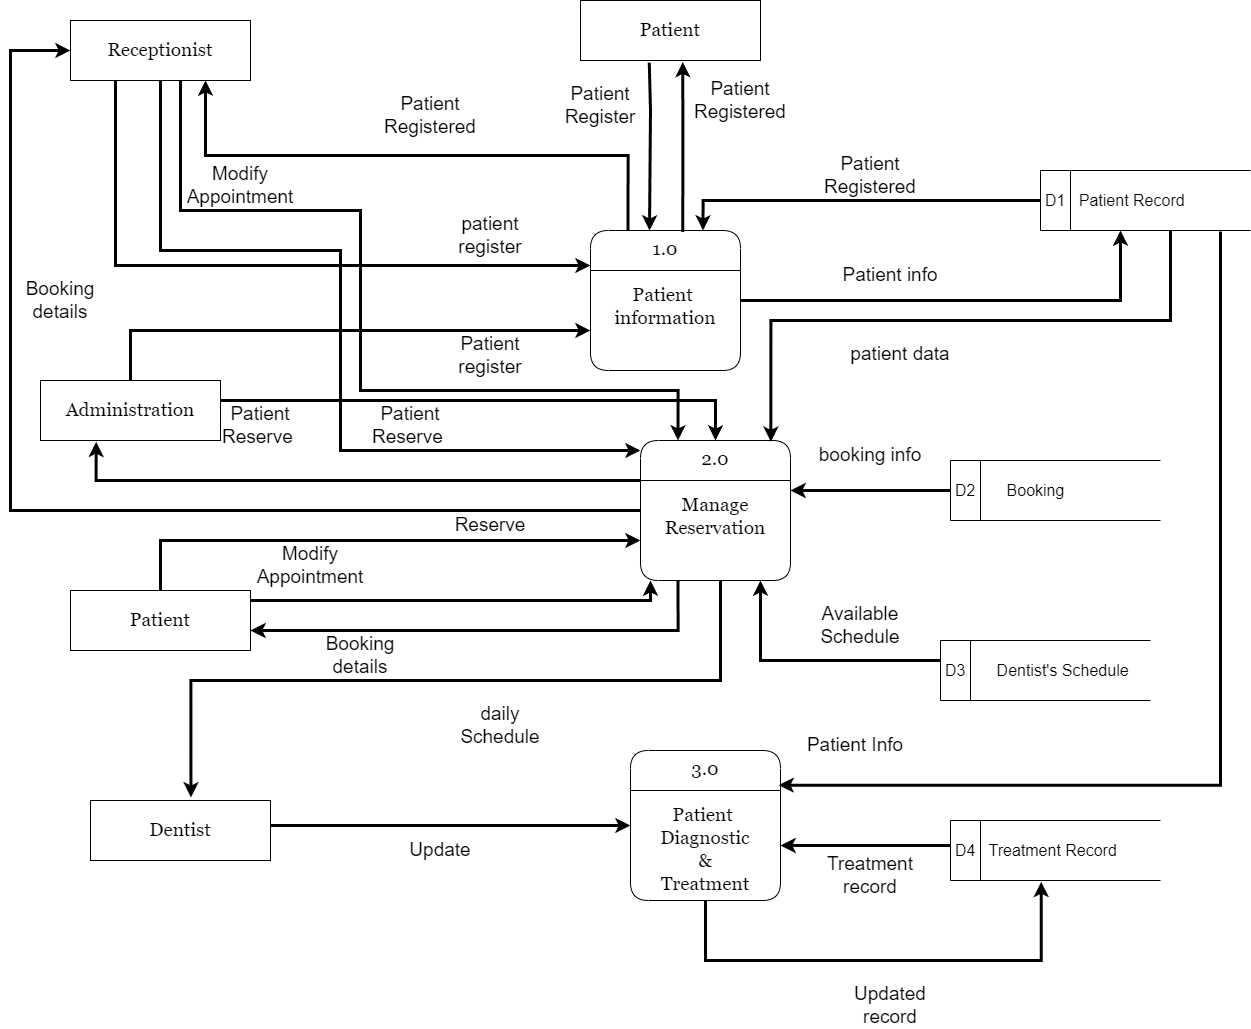

The diagram above was exported from draw.io. Its source (the exported page's mxGraphModel, read from the mxfile embedded in the PNG):
<mxGraphModel dx="2058" dy="1920" grid="1" gridSize="10" guides="1" tooltips="1" connect="1" arrows="1" fold="1" page="1" pageScale="1" pageWidth="850" pageHeight="1100" math="0" shadow="0">
  <root>
    <mxCell id="0" />
    <mxCell id="1" parent="0" />
    <mxCell id="aEvzwusin8HBdH_tj_iU-2" value="2.0&#10;&#10;Manage&#10;Reservation&#10;&#10;" style="swimlane;fontStyle=0;childLayout=stackLayout;horizontal=1;startSize=40;fillColor=#ffffff;horizontalStack=0;resizeParent=1;resizeParentMax=0;resizeLast=0;collapsible=0;marginBottom=0;swimlaneFillColor=#ffffff;rounded=1;fontSize=19;fontFamily=Georgia;verticalAlign=top;" parent="1" vertex="1">
      <mxGeometry x="360" y="110" width="150" height="140" as="geometry" />
    </mxCell>
    <mxCell id="aEvzwusin8HBdH_tj_iU-26" style="edgeStyle=orthogonalEdgeStyle;rounded=0;orthogonalLoop=1;jettySize=auto;html=1;exitX=0.5;exitY=0;exitDx=0;exitDy=0;strokeWidth=3;" parent="1" source="aEvzwusin8HBdH_tj_iU-5" edge="1">
      <mxGeometry relative="1" as="geometry">
        <mxPoint x="360" y="210" as="targetPoint" />
        <Array as="points">
          <mxPoint x="-120" y="210" />
          <mxPoint x="360" y="210" />
        </Array>
      </mxGeometry>
    </mxCell>
    <mxCell id="aEvzwusin8HBdH_tj_iU-5" value="Patient" style="html=1;dashed=0;whiteSpace=wrap;rounded=0;fontSize=19;fontFamily=Georgia;" parent="1" vertex="1">
      <mxGeometry x="-210" y="260" width="180" height="60" as="geometry" />
    </mxCell>
    <mxCell id="aEvzwusin8HBdH_tj_iU-7" value="Dentist" style="html=1;dashed=0;whiteSpace=wrap;rounded=0;fontSize=19;fontFamily=Georgia;" parent="1" vertex="1">
      <mxGeometry x="-190" y="470" width="180" height="60" as="geometry" />
    </mxCell>
    <mxCell id="aEvzwusin8HBdH_tj_iU-21" value="&lt;span style=&quot;font-size: 19px;&quot;&gt;&lt;br&gt;&lt;/span&gt;" style="text;html=1;align=center;verticalAlign=middle;resizable=0;points=[];autosize=1;strokeColor=none;fillColor=none;" parent="1" vertex="1">
      <mxGeometry x="510" y="410" width="20" height="40" as="geometry" />
    </mxCell>
    <mxCell id="aEvzwusin8HBdH_tj_iU-23" value="&lt;font size=&quot;3&quot;&gt;D1&amp;nbsp; &amp;nbsp;Patient Record&lt;/font&gt;" style="html=1;dashed=0;whiteSpace=wrap;shape=mxgraph.dfd.dataStoreID;align=left;spacingLeft=3;points=[[0,0],[0.5,0],[1,0],[0,0.5],[1,0.5],[0,1],[0.5,1],[1,1]];" parent="1" vertex="1">
      <mxGeometry x="760" y="-160" width="210" height="60" as="geometry" />
    </mxCell>
    <mxCell id="aEvzwusin8HBdH_tj_iU-24" value="&lt;font size=&quot;3&quot;&gt;D4&amp;nbsp; &amp;nbsp;Treatment Record&lt;/font&gt;" style="html=1;dashed=0;whiteSpace=wrap;shape=mxgraph.dfd.dataStoreID;align=left;spacingLeft=3;points=[[0,0],[0.5,0],[1,0],[0,0.5],[1,0.5],[0,1],[0.5,1],[1,1]];" parent="1" vertex="1">
      <mxGeometry x="670" y="490" width="210" height="60" as="geometry" />
    </mxCell>
    <mxCell id="aEvzwusin8HBdH_tj_iU-25" value="&lt;font size=&quot;3&quot;&gt;D2&amp;nbsp; &amp;nbsp; &amp;nbsp; &amp;nbsp;Booking&lt;/font&gt;" style="html=1;dashed=0;whiteSpace=wrap;shape=mxgraph.dfd.dataStoreID;align=left;spacingLeft=3;points=[[0,0],[0.5,0],[1,0],[0,0.5],[1,0.5],[0,1],[0.5,1],[1,1]];" parent="1" vertex="1">
      <mxGeometry x="670" y="130" width="210" height="60" as="geometry" />
    </mxCell>
    <mxCell id="aEvzwusin8HBdH_tj_iU-29" value="Patient Reserve&amp;nbsp;" style="text;html=1;strokeColor=none;fillColor=none;align=center;verticalAlign=middle;whiteSpace=wrap;rounded=0;fontSize=19;" parent="1" vertex="1">
      <mxGeometry x="70" y="80" width="120" height="30" as="geometry" />
    </mxCell>
    <mxCell id="aEvzwusin8HBdH_tj_iU-32" value="3.0&#10;&#10;Patient &#10;Diagnostic&#10;&amp;&#10;Treatment" style="swimlane;fontStyle=0;childLayout=stackLayout;horizontal=1;startSize=40;fillColor=#ffffff;horizontalStack=0;resizeParent=1;resizeParentMax=0;resizeLast=0;collapsible=0;marginBottom=0;swimlaneFillColor=#ffffff;rounded=1;fontSize=19;fontFamily=Georgia;verticalAlign=top;" parent="1" vertex="1">
      <mxGeometry x="350" y="420" width="150" height="150" as="geometry" />
    </mxCell>
    <mxCell id="WUmpIIQdHk7PCtMNyzqG-4" value="&lt;font size=&quot;3&quot;&gt;D3&amp;nbsp; &amp;nbsp; &amp;nbsp; &amp;nbsp;Dentist's Schedule&lt;br&gt;&lt;/font&gt;" style="html=1;dashed=0;whiteSpace=wrap;shape=mxgraph.dfd.dataStoreID;align=left;spacingLeft=3;points=[[0,0],[0.5,0],[1,0],[0,0.5],[1,0.5],[0,1],[0.5,1],[1,1]];" parent="1" vertex="1">
      <mxGeometry x="660" y="310" width="210" height="60" as="geometry" />
    </mxCell>
    <mxCell id="WUmpIIQdHk7PCtMNyzqG-5" value="1.0&#10;&#10;Patient &#10;information" style="swimlane;fontStyle=0;childLayout=stackLayout;horizontal=1;startSize=40;fillColor=#ffffff;horizontalStack=0;resizeParent=1;resizeParentMax=0;resizeLast=0;collapsible=0;marginBottom=0;swimlaneFillColor=#ffffff;rounded=1;fontSize=19;fontFamily=Georgia;verticalAlign=top;" parent="1" vertex="1">
      <mxGeometry x="310" y="-100" width="150" height="140" as="geometry" />
    </mxCell>
    <mxCell id="WUmpIIQdHk7PCtMNyzqG-6" value="Receptionist" style="html=1;dashed=0;whiteSpace=wrap;rounded=0;fontSize=19;fontFamily=Georgia;" parent="1" vertex="1">
      <mxGeometry x="-210" y="-310" width="180" height="60" as="geometry" />
    </mxCell>
    <mxCell id="WUmpIIQdHk7PCtMNyzqG-7" style="edgeStyle=orthogonalEdgeStyle;rounded=0;orthogonalLoop=1;jettySize=auto;html=1;entryX=0;entryY=0.25;entryDx=0;entryDy=0;strokeWidth=3;exitX=0.25;exitY=1;exitDx=0;exitDy=0;" parent="1" source="WUmpIIQdHk7PCtMNyzqG-6" target="WUmpIIQdHk7PCtMNyzqG-5" edge="1">
      <mxGeometry relative="1" as="geometry">
        <mxPoint x="-170" y="-249" as="sourcePoint" />
        <mxPoint x="360" y="155" as="targetPoint" />
        <Array as="points">
          <mxPoint x="-165" y="-65" />
        </Array>
      </mxGeometry>
    </mxCell>
    <mxCell id="WUmpIIQdHk7PCtMNyzqG-8" value="patient register" style="text;html=1;strokeColor=none;fillColor=none;align=center;verticalAlign=middle;whiteSpace=wrap;rounded=0;fontSize=19;" parent="1" vertex="1">
      <mxGeometry x="150" y="-110" width="120" height="30" as="geometry" />
    </mxCell>
    <mxCell id="WUmpIIQdHk7PCtMNyzqG-14" style="edgeStyle=orthogonalEdgeStyle;rounded=0;orthogonalLoop=1;jettySize=auto;html=1;exitX=0;exitY=0.5;exitDx=0;exitDy=0;entryX=0.75;entryY=0;entryDx=0;entryDy=0;strokeWidth=3;" parent="1" source="aEvzwusin8HBdH_tj_iU-23" target="WUmpIIQdHk7PCtMNyzqG-5" edge="1">
      <mxGeometry relative="1" as="geometry">
        <mxPoint x="64" y="-199" as="sourcePoint" />
        <mxPoint x="370" y="-55" as="targetPoint" />
      </mxGeometry>
    </mxCell>
    <mxCell id="WUmpIIQdHk7PCtMNyzqG-15" style="edgeStyle=orthogonalEdgeStyle;rounded=0;orthogonalLoop=1;jettySize=auto;html=1;exitX=1;exitY=0.5;exitDx=0;exitDy=0;strokeWidth=3;" parent="1" source="WUmpIIQdHk7PCtMNyzqG-5" edge="1">
      <mxGeometry relative="1" as="geometry">
        <mxPoint x="680" y="-120" as="sourcePoint" />
        <mxPoint x="840" y="-100" as="targetPoint" />
        <Array as="points">
          <mxPoint x="840" y="-30" />
          <mxPoint x="840" y="-100" />
        </Array>
      </mxGeometry>
    </mxCell>
    <mxCell id="WUmpIIQdHk7PCtMNyzqG-16" value="&lt;div style=&quot;font-size: 19px;&quot;&gt;Patient info&lt;/div&gt;" style="text;html=1;strokeColor=none;fillColor=none;align=center;verticalAlign=middle;whiteSpace=wrap;rounded=0;fontSize=19;" parent="1" vertex="1">
      <mxGeometry x="550" y="-60" width="120" height="10" as="geometry" />
    </mxCell>
    <mxCell id="WUmpIIQdHk7PCtMNyzqG-20" value="Patient Registered" style="text;html=1;strokeColor=none;fillColor=none;align=center;verticalAlign=middle;whiteSpace=wrap;rounded=0;fontSize=19;" parent="1" vertex="1">
      <mxGeometry x="530" y="-170" width="120" height="30" as="geometry" />
    </mxCell>
    <mxCell id="WUmpIIQdHk7PCtMNyzqG-21" style="edgeStyle=orthogonalEdgeStyle;rounded=0;orthogonalLoop=1;jettySize=auto;html=1;exitX=0.25;exitY=0;exitDx=0;exitDy=0;entryX=0.75;entryY=1;entryDx=0;entryDy=0;strokeWidth=3;" parent="1" source="WUmpIIQdHk7PCtMNyzqG-5" target="WUmpIIQdHk7PCtMNyzqG-6" edge="1">
      <mxGeometry relative="1" as="geometry">
        <mxPoint x="680" y="-120" as="sourcePoint" />
        <mxPoint x="483" y="-90" as="targetPoint" />
      </mxGeometry>
    </mxCell>
    <mxCell id="WUmpIIQdHk7PCtMNyzqG-25" style="edgeStyle=orthogonalEdgeStyle;rounded=0;orthogonalLoop=1;jettySize=auto;html=1;strokeWidth=3;exitX=0.5;exitY=1;exitDx=0;exitDy=0;" parent="1" source="WUmpIIQdHk7PCtMNyzqG-6" edge="1">
      <mxGeometry relative="1" as="geometry">
        <mxPoint x="-110" y="-250" as="sourcePoint" />
        <mxPoint x="360" y="120" as="targetPoint" />
        <Array as="points">
          <mxPoint x="-120" y="-80" />
          <mxPoint x="60" y="-80" />
          <mxPoint x="60" y="120" />
        </Array>
      </mxGeometry>
    </mxCell>
    <mxCell id="WUmpIIQdHk7PCtMNyzqG-26" value="Reserve" style="text;html=1;strokeColor=none;fillColor=none;align=center;verticalAlign=middle;whiteSpace=wrap;rounded=0;fontSize=19;" parent="1" vertex="1">
      <mxGeometry x="150" y="180" width="120" height="30" as="geometry" />
    </mxCell>
    <mxCell id="WUmpIIQdHk7PCtMNyzqG-27" value="Patient Registered" style="text;html=1;strokeColor=none;fillColor=none;align=center;verticalAlign=middle;whiteSpace=wrap;rounded=0;fontSize=19;" parent="1" vertex="1">
      <mxGeometry x="90" y="-230" width="120" height="30" as="geometry" />
    </mxCell>
    <mxCell id="WUmpIIQdHk7PCtMNyzqG-28" value="Patient" style="html=1;dashed=0;whiteSpace=wrap;rounded=0;fontSize=19;fontFamily=Georgia;" parent="1" vertex="1">
      <mxGeometry x="300" y="-330" width="180" height="60" as="geometry" />
    </mxCell>
    <mxCell id="mrceGagzbhx5iFwktEsK-1" value="" style="edgeStyle=orthogonalEdgeStyle;rounded=0;orthogonalLoop=1;jettySize=auto;html=1;exitX=0.382;exitY=1.035;exitDx=0;exitDy=0;exitPerimeter=0;strokeWidth=3;" parent="1" source="WUmpIIQdHk7PCtMNyzqG-28" edge="1">
      <mxGeometry relative="1" as="geometry">
        <mxPoint x="450" y="-205" as="sourcePoint" />
        <mxPoint x="369" y="-100" as="targetPoint" />
        <Array as="points">
          <mxPoint x="370" y="-268" />
          <mxPoint x="370" y="-220" />
          <mxPoint x="369" y="-220" />
        </Array>
      </mxGeometry>
    </mxCell>
    <mxCell id="WUmpIIQdHk7PCtMNyzqG-31" value="Patient Register" style="text;html=1;strokeColor=none;fillColor=none;align=center;verticalAlign=middle;whiteSpace=wrap;rounded=0;fontSize=19;" parent="1" vertex="1">
      <mxGeometry x="260" y="-240" width="120" height="30" as="geometry" />
    </mxCell>
    <mxCell id="WUmpIIQdHk7PCtMNyzqG-33" value="Patient Registered" style="text;html=1;strokeColor=none;fillColor=none;align=center;verticalAlign=middle;whiteSpace=wrap;rounded=0;fontSize=19;" parent="1" vertex="1">
      <mxGeometry x="400" y="-250" width="120" height="40" as="geometry" />
    </mxCell>
    <mxCell id="WUmpIIQdHk7PCtMNyzqG-39" style="edgeStyle=orthogonalEdgeStyle;rounded=0;orthogonalLoop=1;jettySize=auto;html=1;entryX=0.869;entryY=0.009;entryDx=0;entryDy=0;strokeWidth=3;entryPerimeter=0;" parent="1" target="aEvzwusin8HBdH_tj_iU-2" edge="1">
      <mxGeometry relative="1" as="geometry">
        <mxPoint x="890" y="-100" as="sourcePoint" />
        <mxPoint x="483" y="-90" as="targetPoint" />
        <Array as="points">
          <mxPoint x="890" y="-10" />
          <mxPoint x="490" y="-10" />
        </Array>
      </mxGeometry>
    </mxCell>
    <mxCell id="WUmpIIQdHk7PCtMNyzqG-40" value="patient data&lt;div style=&quot;font-size: 19px;&quot;&gt;&lt;br style=&quot;font-size: 19px;&quot;&gt;&lt;/div&gt;" style="text;html=1;strokeColor=none;fillColor=none;align=center;verticalAlign=middle;whiteSpace=wrap;rounded=0;fontSize=19;" parent="1" vertex="1">
      <mxGeometry x="560" y="20" width="120" height="30" as="geometry" />
    </mxCell>
    <mxCell id="WUmpIIQdHk7PCtMNyzqG-48" value="&lt;div style=&quot;font-size: 19px;&quot;&gt;booking info&lt;/div&gt;" style="text;html=1;strokeColor=none;fillColor=none;align=center;verticalAlign=middle;whiteSpace=wrap;rounded=0;fontSize=19;" parent="1" vertex="1">
      <mxGeometry x="530" y="110" width="120" height="30" as="geometry" />
    </mxCell>
    <mxCell id="WUmpIIQdHk7PCtMNyzqG-52" style="edgeStyle=orthogonalEdgeStyle;rounded=0;orthogonalLoop=1;jettySize=auto;html=1;exitX=0.25;exitY=1;exitDx=0;exitDy=0;strokeWidth=3;" parent="1" source="aEvzwusin8HBdH_tj_iU-2" edge="1">
      <mxGeometry relative="1" as="geometry">
        <mxPoint x="360" y="240" as="sourcePoint" />
        <mxPoint x="-30" y="300" as="targetPoint" />
        <Array as="points">
          <mxPoint x="397" y="300" />
        </Array>
      </mxGeometry>
    </mxCell>
    <mxCell id="WUmpIIQdHk7PCtMNyzqG-53" value="Booking details" style="text;html=1;strokeColor=none;fillColor=none;align=center;verticalAlign=middle;whiteSpace=wrap;rounded=0;fontSize=19;" parent="1" vertex="1">
      <mxGeometry x="20" y="310" width="120" height="30" as="geometry" />
    </mxCell>
    <mxCell id="WUmpIIQdHk7PCtMNyzqG-54" style="edgeStyle=orthogonalEdgeStyle;rounded=0;orthogonalLoop=1;jettySize=auto;html=1;exitX=0;exitY=0.5;exitDx=0;exitDy=0;strokeWidth=3;entryX=0;entryY=0.5;entryDx=0;entryDy=0;" parent="1" source="aEvzwusin8HBdH_tj_iU-2" target="WUmpIIQdHk7PCtMNyzqG-6" edge="1">
      <mxGeometry relative="1" as="geometry">
        <mxPoint x="300" y="210" as="sourcePoint" />
        <mxPoint x="-30" y="-270" as="targetPoint" />
        <Array as="points">
          <mxPoint x="-270" y="180" />
          <mxPoint x="-270" y="-280" />
        </Array>
      </mxGeometry>
    </mxCell>
    <mxCell id="WUmpIIQdHk7PCtMNyzqG-57" style="edgeStyle=orthogonalEdgeStyle;rounded=0;orthogonalLoop=1;jettySize=auto;html=1;entryX=1;entryY=0.5;entryDx=0;entryDy=0;strokeWidth=3;" parent="1" edge="1">
      <mxGeometry relative="1" as="geometry">
        <mxPoint x="670" y="160" as="sourcePoint" />
        <mxPoint x="510" y="160" as="targetPoint" />
        <Array as="points">
          <mxPoint x="670" y="160" />
        </Array>
      </mxGeometry>
    </mxCell>
    <mxCell id="WUmpIIQdHk7PCtMNyzqG-58" style="edgeStyle=orthogonalEdgeStyle;rounded=0;orthogonalLoop=1;jettySize=auto;html=1;exitX=0;exitY=0.333;exitDx=0;exitDy=0;exitPerimeter=0;strokeWidth=3;" parent="1" source="WUmpIIQdHk7PCtMNyzqG-4" edge="1">
      <mxGeometry relative="1" as="geometry">
        <mxPoint x="650" y="270" as="sourcePoint" />
        <mxPoint x="480" y="250" as="targetPoint" />
        <Array as="points">
          <mxPoint x="480" y="330" />
          <mxPoint x="480" y="260" />
        </Array>
      </mxGeometry>
    </mxCell>
    <mxCell id="WUmpIIQdHk7PCtMNyzqG-59" value="Available Schedule" style="text;html=1;strokeColor=none;fillColor=none;align=center;verticalAlign=middle;whiteSpace=wrap;rounded=0;fontSize=19;" parent="1" vertex="1">
      <mxGeometry x="520" y="280" width="120" height="30" as="geometry" />
    </mxCell>
    <mxCell id="WUmpIIQdHk7PCtMNyzqG-60" style="edgeStyle=orthogonalEdgeStyle;rounded=0;orthogonalLoop=1;jettySize=auto;html=1;strokeWidth=3;entryX=0.558;entryY=-0.051;entryDx=0;entryDy=0;entryPerimeter=0;" parent="1" target="aEvzwusin8HBdH_tj_iU-7" edge="1">
      <mxGeometry relative="1" as="geometry">
        <mxPoint x="440" y="250" as="sourcePoint" />
        <mxPoint x="-90" y="440" as="targetPoint" />
        <Array as="points">
          <mxPoint x="440" y="350" />
          <mxPoint x="-90" y="350" />
        </Array>
      </mxGeometry>
    </mxCell>
    <mxCell id="WUmpIIQdHk7PCtMNyzqG-61" value="Updated record" style="text;html=1;strokeColor=none;fillColor=none;align=center;verticalAlign=middle;whiteSpace=wrap;rounded=0;fontSize=19;" parent="1" vertex="1">
      <mxGeometry x="550" y="660" width="120" height="30" as="geometry" />
    </mxCell>
    <mxCell id="WUmpIIQdHk7PCtMNyzqG-62" style="edgeStyle=orthogonalEdgeStyle;rounded=0;orthogonalLoop=1;jettySize=auto;html=1;entryX=-0.597;entryY=1.117;entryDx=0;entryDy=0;entryPerimeter=0;strokeWidth=3;" parent="1" target="aEvzwusin8HBdH_tj_iU-21" edge="1">
      <mxGeometry relative="1" as="geometry">
        <mxPoint x="940" y="-99" as="sourcePoint" />
        <mxPoint x="520" y="420" as="targetPoint" />
        <Array as="points">
          <mxPoint x="940" y="455" />
        </Array>
      </mxGeometry>
    </mxCell>
    <mxCell id="WUmpIIQdHk7PCtMNyzqG-63" value="Patient Info" style="text;html=1;strokeColor=none;fillColor=none;align=center;verticalAlign=middle;whiteSpace=wrap;rounded=0;fontSize=19;" parent="1" vertex="1">
      <mxGeometry x="515" y="400" width="120" height="30" as="geometry" />
    </mxCell>
    <mxCell id="WUmpIIQdHk7PCtMNyzqG-65" style="edgeStyle=orthogonalEdgeStyle;rounded=0;orthogonalLoop=1;jettySize=auto;html=1;entryX=0;entryY=0.5;entryDx=0;entryDy=0;strokeWidth=3;" parent="1" target="aEvzwusin8HBdH_tj_iU-32" edge="1">
      <mxGeometry relative="1" as="geometry">
        <mxPoint x="-10" y="495" as="sourcePoint" />
        <mxPoint x="279" y="500" as="targetPoint" />
        <Array as="points">
          <mxPoint x="-10" y="495" />
        </Array>
      </mxGeometry>
    </mxCell>
    <mxCell id="WUmpIIQdHk7PCtMNyzqG-66" value="daily Schedule" style="text;html=1;strokeColor=none;fillColor=none;align=center;verticalAlign=middle;whiteSpace=wrap;rounded=0;fontSize=19;" parent="1" vertex="1">
      <mxGeometry x="160" y="380" width="120" height="30" as="geometry" />
    </mxCell>
    <mxCell id="WUmpIIQdHk7PCtMNyzqG-69" style="edgeStyle=orthogonalEdgeStyle;rounded=0;orthogonalLoop=1;jettySize=auto;html=1;entryX=0.432;entryY=1.022;entryDx=0;entryDy=0;strokeWidth=3;entryPerimeter=0;exitX=0.5;exitY=1;exitDx=0;exitDy=0;" parent="1" source="aEvzwusin8HBdH_tj_iU-32" target="aEvzwusin8HBdH_tj_iU-24" edge="1">
      <mxGeometry relative="1" as="geometry">
        <mxPoint x="380" y="640" as="sourcePoint" />
        <mxPoint x="665" y="575" as="targetPoint" />
        <Array as="points">
          <mxPoint x="425" y="630" />
          <mxPoint x="761" y="630" />
        </Array>
      </mxGeometry>
    </mxCell>
    <mxCell id="WUmpIIQdHk7PCtMNyzqG-70" value="Update" style="text;html=1;strokeColor=none;fillColor=none;align=center;verticalAlign=middle;whiteSpace=wrap;rounded=0;fontSize=19;" parent="1" vertex="1">
      <mxGeometry x="100" y="505" width="120" height="30" as="geometry" />
    </mxCell>
    <mxCell id="WUmpIIQdHk7PCtMNyzqG-71" style="edgeStyle=orthogonalEdgeStyle;rounded=0;orthogonalLoop=1;jettySize=auto;html=1;exitX=0;exitY=0.333;exitDx=0;exitDy=0;exitPerimeter=0;strokeWidth=3;" parent="1" edge="1">
      <mxGeometry relative="1" as="geometry">
        <mxPoint x="670" y="515" as="sourcePoint" />
        <mxPoint x="500" y="515" as="targetPoint" />
        <Array as="points">
          <mxPoint x="510" y="515" />
          <mxPoint x="510" y="515" />
        </Array>
      </mxGeometry>
    </mxCell>
    <mxCell id="WUmpIIQdHk7PCtMNyzqG-72" value="Treatment record" style="text;html=1;strokeColor=none;fillColor=none;align=center;verticalAlign=middle;whiteSpace=wrap;rounded=0;fontSize=19;" parent="1" vertex="1">
      <mxGeometry x="530" y="530" width="120" height="30" as="geometry" />
    </mxCell>
    <mxCell id="WUmpIIQdHk7PCtMNyzqG-73" value="Administration" style="html=1;dashed=0;whiteSpace=wrap;rounded=0;fontSize=19;fontFamily=Georgia;" parent="1" vertex="1">
      <mxGeometry x="-240" y="50" width="180" height="60" as="geometry" />
    </mxCell>
    <mxCell id="WUmpIIQdHk7PCtMNyzqG-75" style="edgeStyle=orthogonalEdgeStyle;rounded=0;orthogonalLoop=1;jettySize=auto;html=1;exitX=0.5;exitY=0;exitDx=0;exitDy=0;strokeWidth=3;" parent="1" source="WUmpIIQdHk7PCtMNyzqG-73" edge="1">
      <mxGeometry relative="1" as="geometry">
        <mxPoint x="-680" y="-10" as="sourcePoint" />
        <mxPoint x="310" as="targetPoint" />
        <Array as="points">
          <mxPoint x="-150" />
        </Array>
      </mxGeometry>
    </mxCell>
    <mxCell id="WUmpIIQdHk7PCtMNyzqG-76" value="Patient register" style="text;html=1;strokeColor=none;fillColor=none;align=center;verticalAlign=middle;whiteSpace=wrap;rounded=0;fontSize=19;" parent="1" vertex="1">
      <mxGeometry x="150" y="10" width="120" height="30" as="geometry" />
    </mxCell>
    <mxCell id="WUmpIIQdHk7PCtMNyzqG-78" style="edgeStyle=orthogonalEdgeStyle;rounded=0;orthogonalLoop=1;jettySize=auto;html=1;strokeWidth=3;entryX=0.5;entryY=0;entryDx=0;entryDy=0;" parent="1" target="aEvzwusin8HBdH_tj_iU-2" edge="1">
      <mxGeometry relative="1" as="geometry">
        <mxPoint x="-60" y="70" as="sourcePoint" />
        <mxPoint x="470" y="90" as="targetPoint" />
        <Array as="points">
          <mxPoint x="435" y="70" />
        </Array>
      </mxGeometry>
    </mxCell>
    <mxCell id="WUmpIIQdHk7PCtMNyzqG-79" value="Patient Reserve&amp;nbsp;" style="text;html=1;strokeColor=none;fillColor=none;align=center;verticalAlign=middle;whiteSpace=wrap;rounded=0;fontSize=19;" parent="1" vertex="1">
      <mxGeometry x="-80" y="80" width="120" height="30" as="geometry" />
    </mxCell>
    <mxCell id="WUmpIIQdHk7PCtMNyzqG-80" style="edgeStyle=orthogonalEdgeStyle;rounded=0;orthogonalLoop=1;jettySize=auto;html=1;strokeWidth=3;entryX=0.309;entryY=1.022;entryDx=0;entryDy=0;entryPerimeter=0;" parent="1" target="WUmpIIQdHk7PCtMNyzqG-73" edge="1">
      <mxGeometry relative="1" as="geometry">
        <mxPoint x="360" y="150" as="sourcePoint" />
        <mxPoint x="-190" y="130" as="targetPoint" />
        <Array as="points">
          <mxPoint x="360" y="150" />
          <mxPoint x="-184" y="150" />
        </Array>
      </mxGeometry>
    </mxCell>
    <mxCell id="WUmpIIQdHk7PCtMNyzqG-81" value="Booking details" style="text;html=1;strokeColor=none;fillColor=none;align=center;verticalAlign=middle;whiteSpace=wrap;rounded=0;fontSize=19;" parent="1" vertex="1">
      <mxGeometry x="-280" y="-45" width="120" height="30" as="geometry" />
    </mxCell>
    <mxCell id="mrceGagzbhx5iFwktEsK-4" value="" style="edgeStyle=orthogonalEdgeStyle;rounded=0;orthogonalLoop=1;jettySize=auto;html=1;strokeWidth=3;exitX=0.615;exitY=0.011;exitDx=0;exitDy=0;exitPerimeter=0;entryX=0.568;entryY=1.026;entryDx=0;entryDy=0;entryPerimeter=0;" parent="1" source="WUmpIIQdHk7PCtMNyzqG-5" target="WUmpIIQdHk7PCtMNyzqG-28" edge="1">
      <mxGeometry relative="1" as="geometry">
        <mxPoint x="600" y="-240" as="sourcePoint" />
        <mxPoint x="600" y="-430" as="targetPoint" />
        <Array as="points" />
      </mxGeometry>
    </mxCell>
    <mxCell id="et8K4TdwVNH9Q7yiXk0i-3" style="edgeStyle=orthogonalEdgeStyle;rounded=0;orthogonalLoop=1;jettySize=auto;html=1;strokeWidth=3;exitX=0.611;exitY=1;exitDx=0;exitDy=0;exitPerimeter=0;entryX=0.25;entryY=0;entryDx=0;entryDy=0;" edge="1" parent="1" source="WUmpIIQdHk7PCtMNyzqG-6" target="aEvzwusin8HBdH_tj_iU-2">
      <mxGeometry relative="1" as="geometry">
        <mxPoint x="-100" y="-230" as="sourcePoint" />
        <mxPoint x="390" y="100" as="targetPoint" />
        <Array as="points">
          <mxPoint x="-100" y="-120" />
          <mxPoint x="80" y="-120" />
          <mxPoint x="80" y="60" />
          <mxPoint x="398" y="60" />
        </Array>
      </mxGeometry>
    </mxCell>
    <mxCell id="et8K4TdwVNH9Q7yiXk0i-4" value="Modify Appointment" style="text;html=1;strokeColor=none;fillColor=none;align=center;verticalAlign=middle;whiteSpace=wrap;rounded=0;fontSize=19;" vertex="1" parent="1">
      <mxGeometry x="-100" y="-160" width="120" height="30" as="geometry" />
    </mxCell>
    <mxCell id="et8K4TdwVNH9Q7yiXk0i-5" style="edgeStyle=orthogonalEdgeStyle;rounded=0;orthogonalLoop=1;jettySize=auto;html=1;strokeWidth=3;" edge="1" parent="1">
      <mxGeometry relative="1" as="geometry">
        <mxPoint x="370" y="250" as="targetPoint" />
        <Array as="points">
          <mxPoint x="-30" y="270" />
          <mxPoint x="370" y="270" />
        </Array>
        <mxPoint x="-30" y="270" as="sourcePoint" />
      </mxGeometry>
    </mxCell>
    <mxCell id="et8K4TdwVNH9Q7yiXk0i-6" value="Modify Appointment" style="text;html=1;strokeColor=none;fillColor=none;align=center;verticalAlign=middle;whiteSpace=wrap;rounded=0;fontSize=19;" vertex="1" parent="1">
      <mxGeometry x="-30" y="220" width="120" height="30" as="geometry" />
    </mxCell>
  </root>
</mxGraphModel>